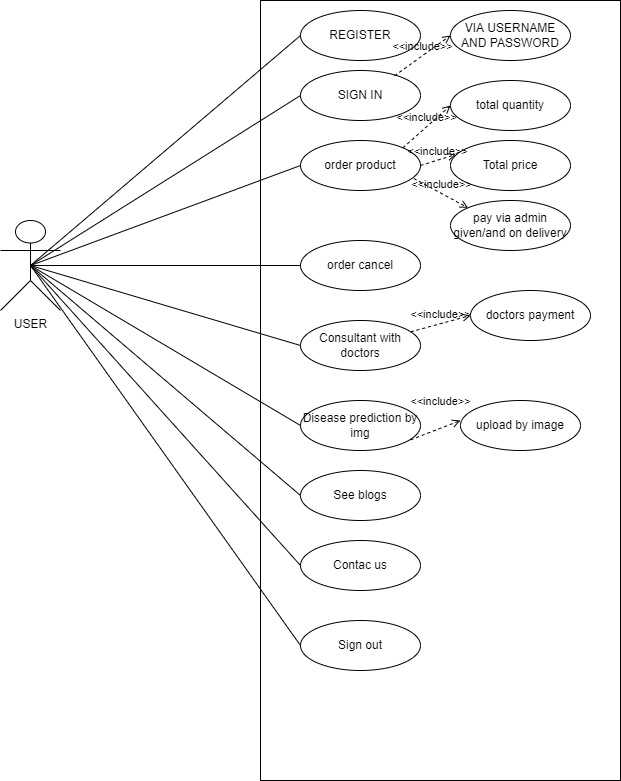

The diagram above was exported from draw.io. Its source (the exported page's mxGraphModel, read from the mxfile embedded in the PNG):
<mxGraphModel dx="1020" dy="539" grid="1" gridSize="10" guides="1" tooltips="1" connect="1" arrows="1" fold="1" page="1" pageScale="1" pageWidth="1600" pageHeight="900" math="0" shadow="0">
  <root>
    <mxCell id="0" />
    <mxCell id="1" parent="0" />
    <mxCell id="ccG0Qf3JCnEicn8rvck7-1" value="" style="rounded=0;whiteSpace=wrap;html=1;" parent="1" vertex="1">
      <mxGeometry x="320" y="40" width="360" height="780" as="geometry" />
    </mxCell>
    <mxCell id="ccG0Qf3JCnEicn8rvck7-2" value="USER" style="shape=umlActor;verticalLabelPosition=bottom;verticalAlign=top;html=1;outlineConnect=0;" parent="1" vertex="1">
      <mxGeometry x="60" y="260" width="60" height="90" as="geometry" />
    </mxCell>
    <mxCell id="ccG0Qf3JCnEicn8rvck7-3" value="REGISTER" style="ellipse;whiteSpace=wrap;html=1;" parent="1" vertex="1">
      <mxGeometry x="360" y="50" width="120" height="50" as="geometry" />
    </mxCell>
    <mxCell id="ccG0Qf3JCnEicn8rvck7-18" value="SIGN IN" style="ellipse;whiteSpace=wrap;html=1;" parent="1" vertex="1">
      <mxGeometry x="360" y="110" width="120" height="50" as="geometry" />
    </mxCell>
    <mxCell id="ccG0Qf3JCnEicn8rvck7-19" value="order product" style="ellipse;whiteSpace=wrap;html=1;" parent="1" vertex="1">
      <mxGeometry x="360" y="180" width="120" height="50" as="geometry" />
    </mxCell>
    <mxCell id="ccG0Qf3JCnEicn8rvck7-20" value="VIA USERNAME AND PASSWORD" style="ellipse;whiteSpace=wrap;html=1;" parent="1" vertex="1">
      <mxGeometry x="510" y="50" width="120" height="50" as="geometry" />
    </mxCell>
    <mxCell id="ccG0Qf3JCnEicn8rvck7-21" value="total quantity" style="ellipse;whiteSpace=wrap;html=1;" parent="1" vertex="1">
      <mxGeometry x="510" y="120" width="120" height="50" as="geometry" />
    </mxCell>
    <mxCell id="ccG0Qf3JCnEicn8rvck7-22" value="Total price" style="ellipse;whiteSpace=wrap;html=1;" parent="1" vertex="1">
      <mxGeometry x="510" y="180" width="120" height="50" as="geometry" />
    </mxCell>
    <mxCell id="ccG0Qf3JCnEicn8rvck7-23" value="pay via admin given/and on delivery" style="ellipse;whiteSpace=wrap;html=1;" parent="1" vertex="1">
      <mxGeometry x="510" y="240" width="120" height="50" as="geometry" />
    </mxCell>
    <mxCell id="ccG0Qf3JCnEicn8rvck7-24" value="doctors payment" style="ellipse;whiteSpace=wrap;html=1;" parent="1" vertex="1">
      <mxGeometry x="530" y="330" width="120" height="50" as="geometry" />
    </mxCell>
    <mxCell id="ccG0Qf3JCnEicn8rvck7-25" value="order cancel" style="ellipse;whiteSpace=wrap;html=1;" parent="1" vertex="1">
      <mxGeometry x="360" y="280" width="120" height="50" as="geometry" />
    </mxCell>
    <mxCell id="ccG0Qf3JCnEicn8rvck7-26" value="Consultant with doctors" style="ellipse;whiteSpace=wrap;html=1;" parent="1" vertex="1">
      <mxGeometry x="360" y="360" width="120" height="50" as="geometry" />
    </mxCell>
    <mxCell id="ccG0Qf3JCnEicn8rvck7-27" value="Disease prediction by img" style="ellipse;whiteSpace=wrap;html=1;" parent="1" vertex="1">
      <mxGeometry x="360" y="440" width="120" height="50" as="geometry" />
    </mxCell>
    <mxCell id="ccG0Qf3JCnEicn8rvck7-28" value="See blogs" style="ellipse;whiteSpace=wrap;html=1;" parent="1" vertex="1">
      <mxGeometry x="360" y="510" width="120" height="50" as="geometry" />
    </mxCell>
    <mxCell id="ccG0Qf3JCnEicn8rvck7-29" value="&amp;lt;&amp;lt;include&amp;gt;&amp;gt;" style="html=1;verticalAlign=bottom;labelBackgroundColor=none;endArrow=open;endFill=0;dashed=1;rounded=0;exitX=0.783;exitY=0.107;exitDx=0;exitDy=0;exitPerimeter=0;entryX=0;entryY=0.5;entryDx=0;entryDy=0;" parent="1" source="ccG0Qf3JCnEicn8rvck7-18" target="ccG0Qf3JCnEicn8rvck7-20" edge="1">
      <mxGeometry width="160" relative="1" as="geometry">
        <mxPoint x="450" y="110" as="sourcePoint" />
        <mxPoint x="610" y="110" as="targetPoint" />
      </mxGeometry>
    </mxCell>
    <mxCell id="ccG0Qf3JCnEicn8rvck7-30" value="&amp;lt;&amp;lt;include&amp;gt;&amp;gt;" style="html=1;verticalAlign=bottom;labelBackgroundColor=none;endArrow=open;endFill=0;dashed=1;rounded=0;exitX=1;exitY=0;exitDx=0;exitDy=0;entryX=0;entryY=0.5;entryDx=0;entryDy=0;" parent="1" source="ccG0Qf3JCnEicn8rvck7-19" target="ccG0Qf3JCnEicn8rvck7-21" edge="1">
      <mxGeometry width="160" relative="1" as="geometry">
        <mxPoint x="470" y="170" as="sourcePoint" />
        <mxPoint x="630" y="170" as="targetPoint" />
      </mxGeometry>
    </mxCell>
    <mxCell id="ccG0Qf3JCnEicn8rvck7-31" value="&amp;lt;&amp;lt;include&amp;gt;&amp;gt;" style="html=1;verticalAlign=bottom;labelBackgroundColor=none;endArrow=open;endFill=0;dashed=1;rounded=0;exitX=1;exitY=0.5;exitDx=0;exitDy=0;entryX=0.044;entryY=0.28;entryDx=0;entryDy=0;entryPerimeter=0;" parent="1" source="ccG0Qf3JCnEicn8rvck7-19" target="ccG0Qf3JCnEicn8rvck7-22" edge="1">
      <mxGeometry width="160" relative="1" as="geometry">
        <mxPoint x="480" y="205" as="sourcePoint" />
        <mxPoint x="640" y="205" as="targetPoint" />
      </mxGeometry>
    </mxCell>
    <mxCell id="ccG0Qf3JCnEicn8rvck7-32" value="&amp;lt;&amp;lt;include&amp;gt;&amp;gt;" style="html=1;verticalAlign=bottom;labelBackgroundColor=none;endArrow=open;endFill=0;dashed=1;rounded=0;exitX=0.944;exitY=0.76;exitDx=0;exitDy=0;exitPerimeter=0;entryX=0;entryY=0;entryDx=0;entryDy=0;" parent="1" source="ccG0Qf3JCnEicn8rvck7-19" target="ccG0Qf3JCnEicn8rvck7-23" edge="1">
      <mxGeometry width="160" relative="1" as="geometry">
        <mxPoint x="470" y="210" as="sourcePoint" />
        <mxPoint x="630" y="220" as="targetPoint" />
      </mxGeometry>
    </mxCell>
    <mxCell id="ccG0Qf3JCnEicn8rvck7-33" value="&amp;lt;&amp;lt;include&amp;gt;&amp;gt;" style="html=1;verticalAlign=bottom;labelBackgroundColor=none;endArrow=open;endFill=0;dashed=1;rounded=0;entryX=0;entryY=0.5;entryDx=0;entryDy=0;" parent="1" source="ccG0Qf3JCnEicn8rvck7-26" target="ccG0Qf3JCnEicn8rvck7-24" edge="1">
      <mxGeometry width="160" relative="1" as="geometry">
        <mxPoint x="480" y="430" as="sourcePoint" />
        <mxPoint x="640" y="430" as="targetPoint" />
      </mxGeometry>
    </mxCell>
    <mxCell id="ccG0Qf3JCnEicn8rvck7-34" value="Contac us" style="ellipse;whiteSpace=wrap;html=1;" parent="1" vertex="1">
      <mxGeometry x="360" y="580" width="120" height="50" as="geometry" />
    </mxCell>
    <mxCell id="ccG0Qf3JCnEicn8rvck7-35" value="Sign out" style="ellipse;whiteSpace=wrap;html=1;" parent="1" vertex="1">
      <mxGeometry x="360" y="660" width="120" height="50" as="geometry" />
    </mxCell>
    <mxCell id="hNFqxWlO6Ro1cu0y7iiT-1" value="" style="endArrow=none;html=1;rounded=0;exitX=0.5;exitY=0.5;exitDx=0;exitDy=0;exitPerimeter=0;entryX=0;entryY=0.5;entryDx=0;entryDy=0;" parent="1" source="ccG0Qf3JCnEicn8rvck7-2" target="ccG0Qf3JCnEicn8rvck7-3" edge="1">
      <mxGeometry width="50" height="50" relative="1" as="geometry">
        <mxPoint x="250" y="230" as="sourcePoint" />
        <mxPoint x="300" y="180" as="targetPoint" />
      </mxGeometry>
    </mxCell>
    <mxCell id="hNFqxWlO6Ro1cu0y7iiT-2" value="" style="endArrow=none;html=1;rounded=0;exitX=0.5;exitY=0.5;exitDx=0;exitDy=0;exitPerimeter=0;entryX=0;entryY=0.5;entryDx=0;entryDy=0;" parent="1" source="ccG0Qf3JCnEicn8rvck7-2" target="ccG0Qf3JCnEicn8rvck7-18" edge="1">
      <mxGeometry width="50" height="50" relative="1" as="geometry">
        <mxPoint x="250" y="300" as="sourcePoint" />
        <mxPoint x="300" y="250" as="targetPoint" />
      </mxGeometry>
    </mxCell>
    <mxCell id="hNFqxWlO6Ro1cu0y7iiT-3" value="" style="endArrow=none;html=1;rounded=0;exitX=0.5;exitY=0.5;exitDx=0;exitDy=0;exitPerimeter=0;entryX=0;entryY=0.5;entryDx=0;entryDy=0;" parent="1" source="ccG0Qf3JCnEicn8rvck7-2" target="ccG0Qf3JCnEicn8rvck7-19" edge="1">
      <mxGeometry width="50" height="50" relative="1" as="geometry">
        <mxPoint x="210" y="390" as="sourcePoint" />
        <mxPoint x="260" y="340" as="targetPoint" />
      </mxGeometry>
    </mxCell>
    <mxCell id="hNFqxWlO6Ro1cu0y7iiT-4" value="" style="endArrow=none;html=1;rounded=0;exitX=0.5;exitY=0.5;exitDx=0;exitDy=0;exitPerimeter=0;entryX=0;entryY=0.5;entryDx=0;entryDy=0;" parent="1" source="ccG0Qf3JCnEicn8rvck7-2" target="ccG0Qf3JCnEicn8rvck7-25" edge="1">
      <mxGeometry width="50" height="50" relative="1" as="geometry">
        <mxPoint x="230" y="360" as="sourcePoint" />
        <mxPoint x="280" y="310" as="targetPoint" />
      </mxGeometry>
    </mxCell>
    <mxCell id="hNFqxWlO6Ro1cu0y7iiT-5" value="" style="endArrow=none;html=1;rounded=0;exitX=0.5;exitY=0.5;exitDx=0;exitDy=0;exitPerimeter=0;entryX=0;entryY=0.5;entryDx=0;entryDy=0;" parent="1" source="ccG0Qf3JCnEicn8rvck7-2" target="ccG0Qf3JCnEicn8rvck7-26" edge="1">
      <mxGeometry width="50" height="50" relative="1" as="geometry">
        <mxPoint x="240" y="400" as="sourcePoint" />
        <mxPoint x="290" y="350" as="targetPoint" />
      </mxGeometry>
    </mxCell>
    <mxCell id="hNFqxWlO6Ro1cu0y7iiT-6" value="" style="endArrow=none;html=1;rounded=0;exitX=0.5;exitY=0.5;exitDx=0;exitDy=0;exitPerimeter=0;entryX=0;entryY=0.5;entryDx=0;entryDy=0;" parent="1" source="ccG0Qf3JCnEicn8rvck7-2" target="ccG0Qf3JCnEicn8rvck7-27" edge="1">
      <mxGeometry width="50" height="50" relative="1" as="geometry">
        <mxPoint x="230" y="470" as="sourcePoint" />
        <mxPoint x="280" y="420" as="targetPoint" />
      </mxGeometry>
    </mxCell>
    <mxCell id="hNFqxWlO6Ro1cu0y7iiT-7" value="" style="endArrow=none;html=1;rounded=0;exitX=0.5;exitY=0.5;exitDx=0;exitDy=0;exitPerimeter=0;entryX=0;entryY=0.5;entryDx=0;entryDy=0;" parent="1" source="ccG0Qf3JCnEicn8rvck7-2" target="ccG0Qf3JCnEicn8rvck7-28" edge="1">
      <mxGeometry width="50" height="50" relative="1" as="geometry">
        <mxPoint x="210" y="500" as="sourcePoint" />
        <mxPoint x="260" y="450" as="targetPoint" />
      </mxGeometry>
    </mxCell>
    <mxCell id="hNFqxWlO6Ro1cu0y7iiT-8" value="" style="endArrow=none;html=1;rounded=0;entryX=0;entryY=0.5;entryDx=0;entryDy=0;exitX=0.5;exitY=0.5;exitDx=0;exitDy=0;exitPerimeter=0;" parent="1" source="ccG0Qf3JCnEicn8rvck7-2" target="ccG0Qf3JCnEicn8rvck7-34" edge="1">
      <mxGeometry width="50" height="50" relative="1" as="geometry">
        <mxPoint x="90" y="300" as="sourcePoint" />
        <mxPoint x="320" y="580" as="targetPoint" />
      </mxGeometry>
    </mxCell>
    <mxCell id="hNFqxWlO6Ro1cu0y7iiT-9" value="" style="endArrow=none;html=1;rounded=0;exitX=0.5;exitY=0.5;exitDx=0;exitDy=0;exitPerimeter=0;entryX=0;entryY=0.5;entryDx=0;entryDy=0;" parent="1" source="ccG0Qf3JCnEicn8rvck7-2" target="ccG0Qf3JCnEicn8rvck7-35" edge="1">
      <mxGeometry width="50" height="50" relative="1" as="geometry">
        <mxPoint x="230" y="670" as="sourcePoint" />
        <mxPoint x="280" y="620" as="targetPoint" />
      </mxGeometry>
    </mxCell>
    <mxCell id="hNFqxWlO6Ro1cu0y7iiT-10" value="upload by image" style="ellipse;whiteSpace=wrap;html=1;" parent="1" vertex="1">
      <mxGeometry x="520" y="440" width="120" height="50" as="geometry" />
    </mxCell>
    <mxCell id="hNFqxWlO6Ro1cu0y7iiT-11" value="&amp;lt;&amp;lt;include&amp;gt;&amp;gt;" style="html=1;verticalAlign=bottom;labelBackgroundColor=none;endArrow=open;endFill=0;dashed=1;rounded=0;exitX=0.917;exitY=0.787;exitDx=0;exitDy=0;exitPerimeter=0;" parent="1" source="ccG0Qf3JCnEicn8rvck7-27" edge="1">
      <mxGeometry x="0.4386" y="17" width="160" relative="1" as="geometry">
        <mxPoint x="470.10209101365274" y="486.30852063264024" as="sourcePoint" />
        <mxPoint x="520" y="460" as="targetPoint" />
        <mxPoint y="1" as="offset" />
      </mxGeometry>
    </mxCell>
  </root>
</mxGraphModel>